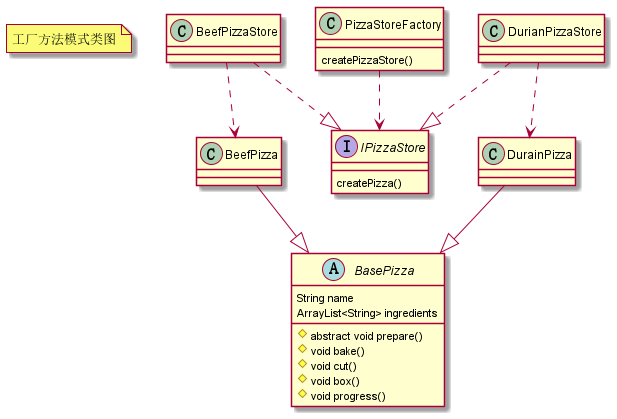

The diagram above was rendered by PlantUML. Its source (embedded in the PNG):
@startuml

note "工厂方法模式类图" as N1

abstract class BasePizza {
    String name
    ArrayList<String> ingredients
    # abstract void prepare()
    # void bake()
    # void cut()
    # void box()
    # void progress()
}
class BeefPizza
class DurainPizza

interface IPizzaStore {
    createPizza()
}
class BeefPizzaStore
class DurianPizzaStore

class PizzaStoreFactory {
    createPizzaStore()
}

BeefPizza --down|> BasePizza
DurainPizza --down|> BasePizza

BeefPizzaStore ..> BeefPizza
DurianPizzaStore ..> DurainPizza

BeefPizzaStore ..down|> IPizzaStore
DurianPizzaStore ..down|> IPizzaStore

PizzaStoreFactory ..> IPizzaStore

@enduml